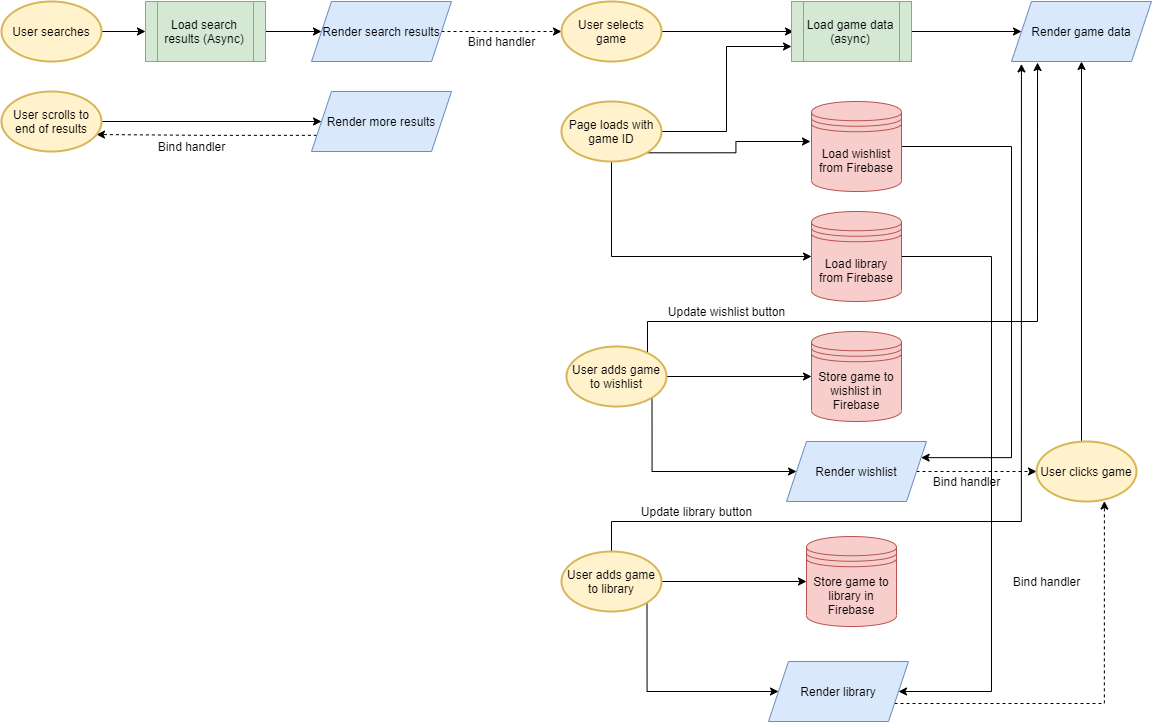

The diagram above was exported from draw.io. Its source (the exported page's mxGraphModel, read from the mxfile embedded in the PNG):
<mxGraphModel dx="1240" dy="689" grid="1" gridSize="10" guides="1" tooltips="1" connect="1" arrows="1" fold="1" page="1" pageScale="1" pageWidth="827" pageHeight="1169" math="0" shadow="0">
  <root>
    <mxCell id="0" />
    <mxCell id="1" parent="0" />
    <mxCell id="sPbBLNzwmDpT_ao2NJcM-9" style="edgeStyle=orthogonalEdgeStyle;rounded=0;orthogonalLoop=1;jettySize=auto;html=1;exitX=1;exitY=0.5;exitDx=0;exitDy=0;exitPerimeter=0;entryX=0;entryY=0.5;entryDx=0;entryDy=0;" edge="1" parent="1" source="sPbBLNzwmDpT_ao2NJcM-1" target="sPbBLNzwmDpT_ao2NJcM-8">
      <mxGeometry relative="1" as="geometry" />
    </mxCell>
    <mxCell id="sPbBLNzwmDpT_ao2NJcM-1" value="User searches" style="strokeWidth=2;html=1;shape=mxgraph.flowchart.start_1;whiteSpace=wrap;fillColor=#fff2cc;strokeColor=#d6b656;" vertex="1" parent="1">
      <mxGeometry x="60" y="70" width="100" height="60" as="geometry" />
    </mxCell>
    <mxCell id="sPbBLNzwmDpT_ao2NJcM-12" style="edgeStyle=orthogonalEdgeStyle;rounded=0;orthogonalLoop=1;jettySize=auto;html=1;exitX=1;exitY=0.5;exitDx=0;exitDy=0;entryX=0;entryY=0.5;entryDx=0;entryDy=0;fontSize=12;" edge="1" parent="1" source="sPbBLNzwmDpT_ao2NJcM-8" target="sPbBLNzwmDpT_ao2NJcM-10">
      <mxGeometry relative="1" as="geometry" />
    </mxCell>
    <mxCell id="sPbBLNzwmDpT_ao2NJcM-8" value="Load search results (Async)" style="shape=process;whiteSpace=wrap;html=1;backgroundOutline=1;fillColor=#d5e8d4;strokeColor=#82b366;" vertex="1" parent="1">
      <mxGeometry x="204" y="70" width="120" height="60" as="geometry" />
    </mxCell>
    <mxCell id="sPbBLNzwmDpT_ao2NJcM-30" style="edgeStyle=orthogonalEdgeStyle;rounded=0;orthogonalLoop=1;jettySize=auto;html=1;exitX=1;exitY=0.5;exitDx=0;exitDy=0;entryX=0;entryY=0.5;entryDx=0;entryDy=0;entryPerimeter=0;dashed=1;fontSize=12;" edge="1" parent="1" source="sPbBLNzwmDpT_ao2NJcM-10" target="sPbBLNzwmDpT_ao2NJcM-16">
      <mxGeometry relative="1" as="geometry" />
    </mxCell>
    <mxCell id="sPbBLNzwmDpT_ao2NJcM-10" value="Render search results" style="shape=parallelogram;perimeter=parallelogramPerimeter;whiteSpace=wrap;fixedSize=1;align=center;fontSize=12;html=1;fillColor=#dae8fc;strokeColor=#6c8ebf;" vertex="1" parent="1">
      <mxGeometry x="370" y="70" width="140" height="60" as="geometry" />
    </mxCell>
    <mxCell id="sPbBLNzwmDpT_ao2NJcM-28" style="edgeStyle=orthogonalEdgeStyle;rounded=0;orthogonalLoop=1;jettySize=auto;html=1;exitX=0;exitY=0.75;exitDx=0;exitDy=0;entryX=0.95;entryY=0.717;entryDx=0;entryDy=0;entryPerimeter=0;fontSize=12;dashed=1;" edge="1" parent="1" source="sPbBLNzwmDpT_ao2NJcM-13" target="sPbBLNzwmDpT_ao2NJcM-14">
      <mxGeometry relative="1" as="geometry" />
    </mxCell>
    <mxCell id="sPbBLNzwmDpT_ao2NJcM-13" value="Render more results" style="shape=parallelogram;perimeter=parallelogramPerimeter;whiteSpace=wrap;fixedSize=1;align=center;fontSize=12;html=1;fillColor=#dae8fc;strokeColor=#6c8ebf;" vertex="1" parent="1">
      <mxGeometry x="370" y="160" width="140" height="60" as="geometry" />
    </mxCell>
    <mxCell id="sPbBLNzwmDpT_ao2NJcM-15" style="edgeStyle=orthogonalEdgeStyle;rounded=0;orthogonalLoop=1;jettySize=auto;html=1;exitX=1;exitY=0.5;exitDx=0;exitDy=0;exitPerimeter=0;fontSize=12;" edge="1" parent="1" source="sPbBLNzwmDpT_ao2NJcM-14" target="sPbBLNzwmDpT_ao2NJcM-13">
      <mxGeometry relative="1" as="geometry" />
    </mxCell>
    <mxCell id="sPbBLNzwmDpT_ao2NJcM-14" value="User scrolls to end of results" style="strokeWidth=2;html=1;shape=mxgraph.flowchart.start_1;whiteSpace=wrap;fillColor=#fff2cc;strokeColor=#d6b656;" vertex="1" parent="1">
      <mxGeometry x="60" y="160" width="100" height="60" as="geometry" />
    </mxCell>
    <mxCell id="sPbBLNzwmDpT_ao2NJcM-19" style="edgeStyle=orthogonalEdgeStyle;rounded=0;orthogonalLoop=1;jettySize=auto;html=1;exitX=1;exitY=0.5;exitDx=0;exitDy=0;exitPerimeter=0;fontSize=12;" edge="1" parent="1" source="sPbBLNzwmDpT_ao2NJcM-16">
      <mxGeometry relative="1" as="geometry">
        <mxPoint x="852" y="100" as="targetPoint" />
      </mxGeometry>
    </mxCell>
    <mxCell id="sPbBLNzwmDpT_ao2NJcM-16" value="User selects game" style="strokeWidth=2;html=1;shape=mxgraph.flowchart.start_1;whiteSpace=wrap;fillColor=#fff2cc;strokeColor=#d6b656;" vertex="1" parent="1">
      <mxGeometry x="620" y="70" width="100" height="60" as="geometry" />
    </mxCell>
    <mxCell id="sPbBLNzwmDpT_ao2NJcM-22" style="edgeStyle=orthogonalEdgeStyle;rounded=0;orthogonalLoop=1;jettySize=auto;html=1;exitX=1;exitY=0.5;exitDx=0;exitDy=0;fontSize=12;" edge="1" parent="1" source="sPbBLNzwmDpT_ao2NJcM-20" target="sPbBLNzwmDpT_ao2NJcM-21">
      <mxGeometry relative="1" as="geometry" />
    </mxCell>
    <mxCell id="sPbBLNzwmDpT_ao2NJcM-20" value="Load game data (async)" style="shape=process;whiteSpace=wrap;html=1;backgroundOutline=1;fillColor=#d5e8d4;strokeColor=#82b366;" vertex="1" parent="1">
      <mxGeometry x="850" y="70" width="120" height="60" as="geometry" />
    </mxCell>
    <mxCell id="sPbBLNzwmDpT_ao2NJcM-21" value="Render game data" style="shape=parallelogram;perimeter=parallelogramPerimeter;whiteSpace=wrap;fixedSize=1;align=center;fontSize=12;html=1;fillColor=#dae8fc;strokeColor=#6c8ebf;" vertex="1" parent="1">
      <mxGeometry x="1070" y="70" width="140" height="60" as="geometry" />
    </mxCell>
    <mxCell id="sPbBLNzwmDpT_ao2NJcM-24" style="edgeStyle=orthogonalEdgeStyle;rounded=0;orthogonalLoop=1;jettySize=auto;html=1;entryX=0;entryY=0.75;entryDx=0;entryDy=0;fontSize=12;" edge="1" parent="1" source="sPbBLNzwmDpT_ao2NJcM-23" target="sPbBLNzwmDpT_ao2NJcM-20">
      <mxGeometry relative="1" as="geometry" />
    </mxCell>
    <mxCell id="sPbBLNzwmDpT_ao2NJcM-26" style="edgeStyle=orthogonalEdgeStyle;rounded=0;orthogonalLoop=1;jettySize=auto;html=1;exitX=0.855;exitY=0.855;exitDx=0;exitDy=0;exitPerimeter=0;fontSize=12;" edge="1" parent="1" source="sPbBLNzwmDpT_ao2NJcM-23">
      <mxGeometry relative="1" as="geometry">
        <mxPoint x="869" y="210" as="targetPoint" />
      </mxGeometry>
    </mxCell>
    <mxCell id="sPbBLNzwmDpT_ao2NJcM-52" style="edgeStyle=orthogonalEdgeStyle;rounded=0;orthogonalLoop=1;jettySize=auto;html=1;exitX=0.5;exitY=1;exitDx=0;exitDy=0;exitPerimeter=0;entryX=0;entryY=0.5;entryDx=0;entryDy=0;fontSize=12;" edge="1" parent="1" source="sPbBLNzwmDpT_ao2NJcM-23" target="sPbBLNzwmDpT_ao2NJcM-51">
      <mxGeometry relative="1" as="geometry" />
    </mxCell>
    <mxCell id="sPbBLNzwmDpT_ao2NJcM-23" value="Page loads with game ID" style="strokeWidth=2;html=1;shape=mxgraph.flowchart.start_1;whiteSpace=wrap;fillColor=#fff2cc;strokeColor=#d6b656;" vertex="1" parent="1">
      <mxGeometry x="620" y="170" width="100" height="60" as="geometry" />
    </mxCell>
    <mxCell id="sPbBLNzwmDpT_ao2NJcM-35" style="edgeStyle=orthogonalEdgeStyle;rounded=0;orthogonalLoop=1;jettySize=auto;html=1;exitX=1;exitY=0.5;exitDx=0;exitDy=0;entryX=1;entryY=0.25;entryDx=0;entryDy=0;fontSize=12;" edge="1" parent="1" source="sPbBLNzwmDpT_ao2NJcM-25" target="sPbBLNzwmDpT_ao2NJcM-32">
      <mxGeometry relative="1" as="geometry">
        <Array as="points">
          <mxPoint x="1070" y="215" />
          <mxPoint x="1070" y="526" />
        </Array>
      </mxGeometry>
    </mxCell>
    <mxCell id="sPbBLNzwmDpT_ao2NJcM-25" value="Load wishlist from Firebase" style="shape=datastore;whiteSpace=wrap;html=1;fontSize=12;align=center;fillColor=#f8cecc;strokeColor=#b85450;" vertex="1" parent="1">
      <mxGeometry x="870" y="170" width="90" height="90" as="geometry" />
    </mxCell>
    <mxCell id="sPbBLNzwmDpT_ao2NJcM-29" value="Bind handler" style="text;html=1;align=center;verticalAlign=middle;resizable=0;points=[];autosize=1;strokeColor=none;fillColor=none;fontSize=12;" vertex="1" parent="1">
      <mxGeometry x="210" y="205" width="80" height="20" as="geometry" />
    </mxCell>
    <mxCell id="sPbBLNzwmDpT_ao2NJcM-31" value="Bind handler" style="text;html=1;align=center;verticalAlign=middle;resizable=0;points=[];autosize=1;strokeColor=none;fillColor=none;fontSize=12;" vertex="1" parent="1">
      <mxGeometry x="520" y="100" width="80" height="20" as="geometry" />
    </mxCell>
    <mxCell id="sPbBLNzwmDpT_ao2NJcM-43" style="edgeStyle=orthogonalEdgeStyle;rounded=0;orthogonalLoop=1;jettySize=auto;html=1;exitX=1;exitY=0.5;exitDx=0;exitDy=0;entryX=0;entryY=0.5;entryDx=0;entryDy=0;entryPerimeter=0;fontSize=12;dashed=1;" edge="1" parent="1" source="sPbBLNzwmDpT_ao2NJcM-32" target="sPbBLNzwmDpT_ao2NJcM-42">
      <mxGeometry relative="1" as="geometry" />
    </mxCell>
    <mxCell id="sPbBLNzwmDpT_ao2NJcM-32" value="Render wishlist" style="shape=parallelogram;perimeter=parallelogramPerimeter;whiteSpace=wrap;fixedSize=1;align=center;fontSize=12;html=1;fillColor=#dae8fc;strokeColor=#6c8ebf;" vertex="1" parent="1">
      <mxGeometry x="845" y="510" width="140" height="60" as="geometry" />
    </mxCell>
    <mxCell id="sPbBLNzwmDpT_ao2NJcM-38" style="edgeStyle=orthogonalEdgeStyle;rounded=0;orthogonalLoop=1;jettySize=auto;html=1;fontSize=12;" edge="1" parent="1" source="sPbBLNzwmDpT_ao2NJcM-36" target="sPbBLNzwmDpT_ao2NJcM-37">
      <mxGeometry relative="1" as="geometry" />
    </mxCell>
    <mxCell id="sPbBLNzwmDpT_ao2NJcM-39" style="edgeStyle=orthogonalEdgeStyle;rounded=0;orthogonalLoop=1;jettySize=auto;html=1;exitX=0.855;exitY=0.145;exitDx=0;exitDy=0;exitPerimeter=0;entryX=0.186;entryY=1.017;entryDx=0;entryDy=0;entryPerimeter=0;fontSize=12;" edge="1" parent="1" source="sPbBLNzwmDpT_ao2NJcM-36" target="sPbBLNzwmDpT_ao2NJcM-21">
      <mxGeometry relative="1" as="geometry">
        <Array as="points">
          <mxPoint x="706" y="424" />
          <mxPoint x="706" y="390" />
          <mxPoint x="1096" y="390" />
        </Array>
      </mxGeometry>
    </mxCell>
    <mxCell id="sPbBLNzwmDpT_ao2NJcM-41" style="edgeStyle=orthogonalEdgeStyle;rounded=0;orthogonalLoop=1;jettySize=auto;html=1;exitX=0.855;exitY=0.855;exitDx=0;exitDy=0;exitPerimeter=0;entryX=0;entryY=0.5;entryDx=0;entryDy=0;fontSize=12;" edge="1" parent="1" source="sPbBLNzwmDpT_ao2NJcM-36" target="sPbBLNzwmDpT_ao2NJcM-32">
      <mxGeometry relative="1" as="geometry">
        <Array as="points">
          <mxPoint x="711" y="540" />
        </Array>
      </mxGeometry>
    </mxCell>
    <mxCell id="sPbBLNzwmDpT_ao2NJcM-36" value="User adds game to wishlist" style="strokeWidth=2;html=1;shape=mxgraph.flowchart.start_1;whiteSpace=wrap;fillColor=#fff2cc;strokeColor=#d6b656;" vertex="1" parent="1">
      <mxGeometry x="625" y="415" width="100" height="60" as="geometry" />
    </mxCell>
    <mxCell id="sPbBLNzwmDpT_ao2NJcM-37" value="Store game to wishlist in Firebase" style="shape=datastore;whiteSpace=wrap;html=1;fontSize=12;align=center;fillColor=#f8cecc;strokeColor=#b85450;" vertex="1" parent="1">
      <mxGeometry x="870" y="400" width="90" height="90" as="geometry" />
    </mxCell>
    <mxCell id="sPbBLNzwmDpT_ao2NJcM-40" value="Update wishlist button" style="text;html=1;align=center;verticalAlign=middle;resizable=0;points=[];autosize=1;strokeColor=none;fillColor=none;fontSize=12;" vertex="1" parent="1">
      <mxGeometry x="720" y="370" width="130" height="20" as="geometry" />
    </mxCell>
    <mxCell id="sPbBLNzwmDpT_ao2NJcM-47" style="edgeStyle=orthogonalEdgeStyle;rounded=0;orthogonalLoop=1;jettySize=auto;html=1;exitX=0.5;exitY=0;exitDx=0;exitDy=0;exitPerimeter=0;entryX=0.5;entryY=1;entryDx=0;entryDy=0;fontSize=12;" edge="1" parent="1" source="sPbBLNzwmDpT_ao2NJcM-42" target="sPbBLNzwmDpT_ao2NJcM-21">
      <mxGeometry relative="1" as="geometry">
        <Array as="points">
          <mxPoint x="1140" y="510" />
        </Array>
      </mxGeometry>
    </mxCell>
    <mxCell id="sPbBLNzwmDpT_ao2NJcM-42" value="User clicks game" style="strokeWidth=2;html=1;shape=mxgraph.flowchart.start_1;whiteSpace=wrap;fillColor=#fff2cc;strokeColor=#d6b656;" vertex="1" parent="1">
      <mxGeometry x="1095" y="510" width="100" height="60" as="geometry" />
    </mxCell>
    <mxCell id="sPbBLNzwmDpT_ao2NJcM-45" value="Bind handler" style="text;html=1;align=center;verticalAlign=middle;resizable=0;points=[];autosize=1;strokeColor=none;fillColor=none;fontSize=12;" vertex="1" parent="1">
      <mxGeometry x="985" y="540" width="80" height="20" as="geometry" />
    </mxCell>
    <mxCell id="sPbBLNzwmDpT_ao2NJcM-54" style="edgeStyle=orthogonalEdgeStyle;rounded=0;orthogonalLoop=1;jettySize=auto;html=1;exitX=1;exitY=0.5;exitDx=0;exitDy=0;entryX=1;entryY=0.5;entryDx=0;entryDy=0;fontSize=12;" edge="1" parent="1" source="sPbBLNzwmDpT_ao2NJcM-51" target="sPbBLNzwmDpT_ao2NJcM-53">
      <mxGeometry relative="1" as="geometry">
        <Array as="points">
          <mxPoint x="1050" y="325" />
          <mxPoint x="1050" y="760" />
        </Array>
      </mxGeometry>
    </mxCell>
    <mxCell id="sPbBLNzwmDpT_ao2NJcM-51" value="Load library from Firebase" style="shape=datastore;whiteSpace=wrap;html=1;fontSize=12;align=center;fillColor=#f8cecc;strokeColor=#b85450;" vertex="1" parent="1">
      <mxGeometry x="870" y="280" width="90" height="90" as="geometry" />
    </mxCell>
    <mxCell id="sPbBLNzwmDpT_ao2NJcM-55" style="edgeStyle=orthogonalEdgeStyle;rounded=0;orthogonalLoop=1;jettySize=auto;html=1;exitX=1;exitY=0.75;exitDx=0;exitDy=0;entryX=0.679;entryY=0.993;entryDx=0;entryDy=0;entryPerimeter=0;fontSize=12;dashed=1;" edge="1" parent="1" source="sPbBLNzwmDpT_ao2NJcM-53" target="sPbBLNzwmDpT_ao2NJcM-42">
      <mxGeometry relative="1" as="geometry" />
    </mxCell>
    <mxCell id="sPbBLNzwmDpT_ao2NJcM-53" value="Render library" style="shape=parallelogram;perimeter=parallelogramPerimeter;whiteSpace=wrap;fixedSize=1;align=center;fontSize=12;html=1;fillColor=#dae8fc;strokeColor=#6c8ebf;" vertex="1" parent="1">
      <mxGeometry x="827" y="730" width="140" height="60" as="geometry" />
    </mxCell>
    <mxCell id="sPbBLNzwmDpT_ao2NJcM-56" value="Bind handler" style="text;html=1;align=center;verticalAlign=middle;resizable=0;points=[];autosize=1;strokeColor=none;fillColor=none;fontSize=12;" vertex="1" parent="1">
      <mxGeometry x="1065" y="640" width="80" height="20" as="geometry" />
    </mxCell>
    <mxCell id="sPbBLNzwmDpT_ao2NJcM-58" style="edgeStyle=orthogonalEdgeStyle;rounded=0;orthogonalLoop=1;jettySize=auto;html=1;exitX=1;exitY=0.5;exitDx=0;exitDy=0;exitPerimeter=0;fontSize=12;entryX=0;entryY=0.5;entryDx=0;entryDy=0;" edge="1" parent="1" source="sPbBLNzwmDpT_ao2NJcM-57" target="sPbBLNzwmDpT_ao2NJcM-59">
      <mxGeometry relative="1" as="geometry">
        <mxPoint x="820" y="649.5714285714287" as="targetPoint" />
      </mxGeometry>
    </mxCell>
    <mxCell id="sPbBLNzwmDpT_ao2NJcM-60" style="edgeStyle=orthogonalEdgeStyle;rounded=0;orthogonalLoop=1;jettySize=auto;html=1;exitX=0.855;exitY=0.855;exitDx=0;exitDy=0;exitPerimeter=0;entryX=0;entryY=0.5;entryDx=0;entryDy=0;fontSize=12;" edge="1" parent="1" source="sPbBLNzwmDpT_ao2NJcM-57" target="sPbBLNzwmDpT_ao2NJcM-53">
      <mxGeometry relative="1" as="geometry">
        <Array as="points">
          <mxPoint x="706" y="760" />
        </Array>
      </mxGeometry>
    </mxCell>
    <mxCell id="sPbBLNzwmDpT_ao2NJcM-61" style="edgeStyle=orthogonalEdgeStyle;rounded=0;orthogonalLoop=1;jettySize=auto;html=1;exitX=0.5;exitY=0;exitDx=0;exitDy=0;exitPerimeter=0;fontSize=12;entryX=0.071;entryY=1.04;entryDx=0;entryDy=0;entryPerimeter=0;" edge="1" parent="1" source="sPbBLNzwmDpT_ao2NJcM-57" target="sPbBLNzwmDpT_ao2NJcM-21">
      <mxGeometry relative="1" as="geometry">
        <mxPoint x="860" y="390" as="targetPoint" />
        <Array as="points">
          <mxPoint x="670" y="590" />
          <mxPoint x="1080" y="590" />
        </Array>
      </mxGeometry>
    </mxCell>
    <mxCell id="sPbBLNzwmDpT_ao2NJcM-57" value="User adds game to library" style="strokeWidth=2;html=1;shape=mxgraph.flowchart.start_1;whiteSpace=wrap;fillColor=#fff2cc;strokeColor=#d6b656;" vertex="1" parent="1">
      <mxGeometry x="620" y="620" width="100" height="60" as="geometry" />
    </mxCell>
    <mxCell id="sPbBLNzwmDpT_ao2NJcM-59" value="Store game to library in Firebase" style="shape=datastore;whiteSpace=wrap;html=1;fontSize=12;align=center;fillColor=#f8cecc;strokeColor=#b85450;" vertex="1" parent="1">
      <mxGeometry x="865" y="605" width="90" height="90" as="geometry" />
    </mxCell>
    <mxCell id="sPbBLNzwmDpT_ao2NJcM-62" value="Update library button" style="text;html=1;align=center;verticalAlign=middle;resizable=0;points=[];autosize=1;strokeColor=none;fillColor=none;fontSize=12;" vertex="1" parent="1">
      <mxGeometry x="690" y="570" width="130" height="20" as="geometry" />
    </mxCell>
  </root>
</mxGraphModel>